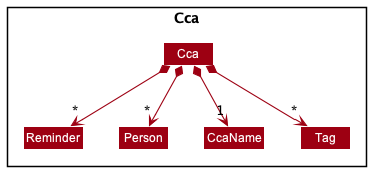

The diagram above was rendered by PlantUML. Its source (embedded in the PNG):
@startuml
!include style.puml
skinparam arrowThickness 1.1
skinparam arrowColor MODEL_COLOR
skinparam classBackgroundColor MODEL_COLOR

Package Cca <<Rectangle>>{
Class Cca
Class Reminder
Class Person
Class CcaName
Class Tag
}

Cca *--> "1" CcaName
Cca *--> "*" Person
Cca *--> "*" Reminder
Cca *--> "*" Tag

@enduml